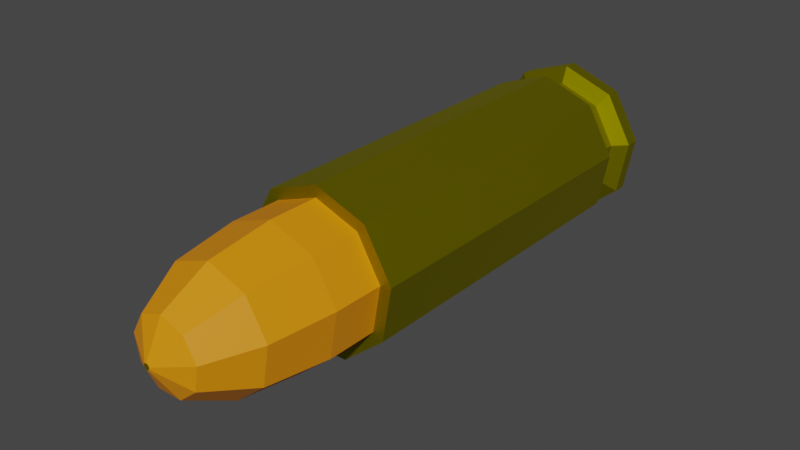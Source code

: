 # Source: bullet.blend  (saved by Blender 3.6.13; exported with 4.5.12 LTS)
import bpy
from mathutils import Matrix  # noqa: F401  (used for matrix-valued properties, if any)

bpy.ops.wm.read_factory_settings(use_empty=True)
scene = bpy.context.scene
scene.name = 'Scene'

# ---- collections
col_collection = bpy.data.collections.new('Collection'); scene.collection.children.link(col_collection)

# ---- materials (node trees are filled in below, after node groups)
mat_materia = bpy.data.materials.new('Materiał')
mat_materia__001 = bpy.data.materials.new('Materiał.001')

# ---- material node trees
mat_materia.use_nodes = True; mat_materia.node_tree.nodes.clear()
_N = mat_materia.node_tree.nodes; _L = mat_materia.node_tree.links
n0 = _N.new('ShaderNodeBsdfPrincipled'); n0.name = 'Principled BSDF'; n0.location = (10, 300)
n0.distribution = 'GGX'
n0.subsurface_method = 'BURLEY'
n0.inputs[0].default_value = (0.386, 0.3459, 0.0, 1.0)
n0.inputs[1].default_value = 1.0
n0.inputs[2].default_value = 0.5917
n0.inputs[3].default_value = 1.45
n0.inputs[13].default_value = 0.4833
n0.inputs[27].default_value = (0.0, 0.0, 0.0, 1.0)
n0.inputs[28].default_value = 1.0
n1 = _N.new('ShaderNodeOutputMaterial'); n1.name = 'Material Output'; n1.location = (300, 300)
_L.new(n0.outputs[0], n1.inputs[0])
n1.is_active_output = True
mat_materia__001.use_nodes = True; mat_materia__001.node_tree.nodes.clear()
_N = mat_materia__001.node_tree.nodes; _L = mat_materia__001.node_tree.links
n0 = _N.new('ShaderNodeBsdfPrincipled'); n0.name = 'Principled BSDF'; n0.location = (10, 300)
n0.distribution = 'GGX'
n0.subsurface_method = 'BURLEY'
n0.inputs[0].default_value = (0.8, 0.2617, 0.0, 1.0)
n0.inputs[3].default_value = 1.45
n0.inputs[27].default_value = (0.0, 0.0, 0.0, 1.0)
n0.inputs[28].default_value = 1.0
n1 = _N.new('ShaderNodeOutputMaterial'); n1.name = 'Material Output'; n1.location = (300, 300)
_L.new(n0.outputs[0], n1.inputs[0])
n1.is_active_output = True

# ---- world
world_world = bpy.data.worlds.new('World'); scene.world = world_world
world_world.use_nodes = True; world_world.node_tree.nodes.clear()
_N = world_world.node_tree.nodes; _L = world_world.node_tree.links
n0 = _N.new('ShaderNodeOutputWorld'); n0.name = 'World Output'; n0.location = (300, 300)
n1 = _N.new('ShaderNodeBackground'); n1.name = 'Background'; n1.location = (10, 300)
n1.inputs[0].default_value = (0.05088, 0.05088, 0.05088, 1.0)
_L.new(n1.outputs[0], n0.inputs[0])
n0.is_active_output = True
world_world.color = (0.05088, 0.05088, 0.05088)
world_world.use_sun_shadow = False
world_world.sun_shadow_jitter_overblur = 0.0

# ---- meshes
me_walec = bpy.data.meshes.new('Walec')
me_walec.from_pydata([(0.0, 1.0, -1.0), (0.0, 1.0, 1.0), (0.6428, 0.766, -1.0), (0.6428, 0.766, 1.0), (0.9848, 0.1736, -1.0), (0.9848, 0.1736, 1.0), (0.866, -0.5, -1.0), (0.866, -0.5, 1.0), (0.342, -0.9397, -1.0), (0.342, -0.9397, 1.0), (-0.342, -0.9397, -1.0), (-0.342, -0.9397, 1.0), (-0.866, -0.5, -1.0), (-0.866, -0.5, 1.0), (-0.9848, 0.1736, -1.0), (-0.9848, 0.1736, 1.0), (-0.6428, 0.766, -1.0), (-0.6428, 0.766, 1.0), (-9.748e-09, 0.7981, -1.039), (0.513, 0.6114, -1.039), (0.786, 0.1386, -1.039), (0.6912, -0.3991, -1.039), (0.273, -0.75, -1.039), (-0.273, -0.75, -1.039), (-0.6912, -0.3991, -1.039), (-0.786, 0.1386, -1.039), (-0.513, 0.6114, -1.039), (8.078e-09, 0.7981, -1.184), (0.513, 0.6114, -1.184), (0.786, 0.1386, -1.184), (0.6912, -0.3991, -1.184), (0.273, -0.75, -1.184), (-0.273, -0.75, -1.184), (-0.6912, -0.3991, -1.184), (-0.786, 0.1386, -1.184), (-0.513, 0.6114, -1.184), (2.637e-08, 1.0, -1.225), (0.6428, 0.766, -1.225), (0.9848, 0.1736, -1.225), (0.866, -0.5, -1.225), (0.342, -0.9397, -1.225), (-0.342, -0.9397, -1.225), (-0.866, -0.5, -1.225), (-0.9848, 0.1736, -1.225), (-0.6428, 0.766, -1.225), (0.5501, 0.6556, 1.0), (-8.597e-09, 0.8558, 1.0), (0.8428, 0.1486, 1.0), (0.7411, -0.4279, 1.0), (0.2927, -0.8042, 1.0), (-0.2927, -0.8042, 1.0), (-0.7411, -0.4279, 1.0), (-0.8428, 0.1486, 1.0), (-0.5501, 0.6556, 1.0), (0.0247, 0.02944, 2.07), (0.5501, 0.6556, 1.302), (0.2874, 0.3425, 1.967), (0.4797, 0.5717, 1.686), (-8.597e-09, 0.8558, 1.302), (-8.941e-08, 0.03843, 2.07), (-1.676e-08, 0.7463, 1.686), (-4.657e-08, 0.4471, 1.967), (0.03785, 0.006673, 2.07), (0.8428, 0.1486, 1.302), (0.4403, 0.07764, 1.967), (0.7349, 0.1296, 1.686), (0.03328, -0.01921, 2.07), (0.7411, -0.4279, 1.302), (0.3872, -0.2235, 1.967), (0.6463, -0.3731, 1.686), (0.01314, -0.03611, 2.07), (0.2927, -0.8042, 1.302), (0.1529, -0.4201, 1.967), (0.2552, -0.7013, 1.686), (-0.01314, -0.03611, 2.07), (-0.2927, -0.8042, 1.302), (-0.1529, -0.4201, 1.967), (-0.2552, -0.7013, 1.686), (-0.03328, -0.01922, 2.07), (-0.7411, -0.4279, 1.302), (-0.3872, -0.2235, 1.967), (-0.6463, -0.3731, 1.686), (-0.03785, 0.006673, 2.07), (-0.8428, 0.1486, 1.302), (-0.4403, 0.07764, 1.967), (-0.7349, 0.1296, 1.686), (-0.0247, 0.02944, 2.07), (-0.5501, 0.6556, 1.302), (-0.2874, 0.3425, 1.967), (-0.4797, 0.5717, 1.686), (2.841e-08, 0.977, -1.33), (2.637e-08, 1.0, -1.308), (0.6428, 0.766, -1.308), (0.628, 0.7485, -1.33), (0.9848, 0.1736, -1.308), (0.9622, 0.1697, -1.33), (0.866, -0.5, -1.308), (0.8461, -0.4885, -1.33), (0.342, -0.9397, -1.308), (0.3342, -0.9181, -1.33), (-0.342, -0.9397, -1.308), (-0.3342, -0.9181, -1.33), (-0.866, -0.5, -1.308), (-0.8461, -0.4885, -1.33), (-0.9848, 0.1736, -1.308), (-0.9622, 0.1697, -1.33), (-0.6428, 0.766, -1.308), (-0.628, 0.7485, -1.33)], [], [(0, 1, 3, 2), (2, 3, 5, 4), (4, 5, 7, 6), (6, 7, 9, 8), (8, 9, 11, 10), (10, 11, 13, 12), (12, 13, 15, 14), (15, 13, 51, 52), (14, 15, 17, 16), (16, 17, 1, 0), (8, 10, 23, 22), (21, 22, 31, 30), (6, 8, 22, 21), (0, 2, 19, 18), (4, 6, 21, 20), (2, 4, 20, 19), (16, 0, 18, 26), (14, 16, 26, 25), (12, 14, 25, 24), (10, 12, 24, 23), (29, 30, 39, 38), (18, 19, 28, 27), (25, 26, 35, 34), (22, 23, 32, 31), (19, 20, 29, 28), (26, 18, 27, 35), (23, 24, 33, 32), (20, 21, 30, 29), (24, 25, 34, 33), (38, 39, 96, 94), (33, 34, 43, 42), (30, 31, 40, 39), (27, 28, 37, 36), (34, 35, 44, 43), (31, 32, 41, 40), (28, 29, 38, 37), (35, 27, 36, 44), (32, 33, 42, 41), (44, 36, 91, 106), (37, 38, 94, 92), (42, 43, 104, 102), (39, 40, 98, 96), (43, 44, 106, 104), (40, 41, 100, 98), (90, 93, 95, 97, 99, 101, 103, 105, 107), (41, 42, 102, 100), (53, 52, 83, 87), (13, 11, 50, 51), (11, 9, 49, 50), (9, 7, 48, 49), (3, 1, 46, 45), (7, 5, 47, 48), (5, 3, 45, 47), (1, 17, 53, 46), (17, 15, 52, 53), (47, 45, 55, 63), (50, 49, 71, 75), (54, 59, 86, 82, 78, 74, 70, 66, 62), (51, 50, 75, 79), (46, 53, 87, 58), (48, 47, 63, 67), (52, 51, 79, 83), (49, 48, 67, 71), (55, 58, 60, 57), (57, 60, 61, 56), (56, 61, 59, 54), (63, 55, 57, 65), (65, 57, 56, 64), (64, 56, 54, 62), (67, 63, 65, 69), (69, 65, 64, 68), (68, 64, 62, 66), (71, 67, 69, 73), (73, 69, 68, 72), (72, 68, 66, 70), (75, 71, 73, 77), (77, 73, 72, 76), (76, 72, 70, 74), (79, 75, 77, 81), (81, 77, 76, 80), (80, 76, 74, 78), (83, 79, 81, 85), (85, 81, 80, 84), (84, 80, 78, 82), (87, 83, 85, 89), (89, 85, 84, 88), (88, 84, 82, 86), (58, 87, 89, 60), (60, 89, 88, 61), (61, 88, 86, 59), (45, 46, 58, 55), (91, 92, 93, 90), (92, 94, 95, 93), (94, 96, 97, 95), (96, 98, 99, 97), (98, 100, 101, 99), (100, 102, 103, 101), (102, 104, 105, 103), (104, 106, 107, 105), (106, 91, 90, 107), (36, 37, 92, 91)])
me_walec.polygons.foreach_set('material_index', [0, 0, 0, 0, 0, 0, 0, 0, 0, 0, 0, 0, 0, 0, 0, 0, 0, 0, 0, 0, 0, 0, 0, 0, 0, 0, 0, 0, 0, 0, 0, 0, 0, 0, 0, 0, 0, 0, 0, 0, 0, 0, 0, 0, 0, 0, 1, 0, 0, 0, 0, 0, 0, 0, 0, 1, 1, 0, 1, 1, 1, 1, 1, 1, 1, 1, 1, 1, 1, 1, 1, 1, 1, 1, 1, 1, 1, 1, 1, 1, 1, 1, 1, 1, 1, 1, 1, 1, 1, 1, 1, 0, 0, 0, 0, 0, 0, 0, 0, 0, 0])
_uv = me_walec.uv_layers.new(name='MapaUV')
_uv.uv.foreach_set('vector', [1.0, 0.5, 1.0, 1.0, 0.8889, 1.0, 0.8889, 0.5, 0.8889, 0.5, 0.8889, 1.0, 0.7778, 1.0, 0.7778, 0.5, 0.7778, 0.5, 0.7778, 1.0, 0.6667, 1.0, 0.6667, 0.5, 0.6667, 0.5, 0.6667, 1.0, 0.5556, 1.0, 0.5556, 0.5, 0.5556, 0.5, 0.5556, 1.0, 0.4444, 1.0, 0.4444, 0.5, 0.4444, 0.5, 0.4444, 1.0, 0.3333, 1.0, 0.3333, 0.5, 0.3333, 0.5, 0.3333, 1.0, 0.2222, 1.0, 0.2222, 0.5, 0.2222, 1.0, 0.3333, 1.0, 0.3333, 1.0, 0.2222, 1.0, 0.2222, 0.5, 0.2222, 1.0, 0.1111, 1.0, 0.1111, 0.5, 0.1111, 0.5, 0.1111, 1.0, 4.47e-08, 1.0, 4.47e-08, 0.5, 0.5556, 0.5, 0.4444, 0.5, 0.4444, 0.5, 0.5556, 0.5, 0.6667, 0.5, 0.5556, 0.5, 0.5556, 0.5, 0.6667, 0.5, 0.6667, 0.5, 0.5556, 0.5, 0.5556, 0.5, 0.6667, 0.5, 1.0, 0.5, 0.8889, 0.5, 0.8889, 0.5, 1.0, 0.5, 0.7778, 0.5, 0.6667, 0.5, 0.6667, 0.5, 0.7778, 0.5, 0.8889, 0.5, 0.7778, 0.5, 0.7778, 0.5, 0.8889, 0.5, 0.1111, 0.5, 4.47e-08, 0.5, 4.47e-08, 0.5, 0.1111, 0.5, 0.2222, 0.5, 0.1111, 0.5, 0.1111, 0.5, 0.2222, 0.5, 0.3333, 0.5, 0.2222, 0.5, 0.2222, 0.5, 0.3333, 0.5, 0.4444, 0.5, 0.3333, 0.5, 0.3333, 0.5, 0.4444, 0.5, 0.7778, 0.5, 0.6667, 0.5, 0.6667, 0.5, 0.7778, 0.5, 1.0, 0.5, 0.8889, 0.5, 0.8889, 0.5, 1.0, 0.5, 0.2222, 0.5, 0.1111, 0.5, 0.1111, 0.5, 0.2222, 0.5, 0.5556, 0.5, 0.4444, 0.5, 0.4444, 0.5, 0.5556, 0.5, 0.8889, 0.5, 0.7778, 0.5, 0.7778, 0.5, 0.8889, 0.5, 0.1111, 0.5, 4.47e-08, 0.5, 4.47e-08, 0.5, 0.1111, 0.5, 0.4444, 0.5, 0.3333, 0.5, 0.3333, 0.5, 0.4444, 0.5, 0.7778, 0.5, 0.6667, 0.5, 0.6667, 0.5, 0.7778, 0.5, 0.3333, 0.5, 0.2222, 0.5, 0.2222, 0.5, 0.3333, 0.5, 0.7778, 0.5, 0.6667, 0.5, 0.6667, 0.5, 0.7778, 0.5, 0.3333, 0.5, 0.2222, 0.5, 0.2222, 0.5, 0.3333, 0.5, 0.6667, 0.5, 0.5556, 0.5, 0.5556, 0.5, 0.6667, 0.5, 1.0, 0.5, 0.8889, 0.5, 0.8889, 0.5, 1.0, 0.5, 0.2222, 0.5, 0.1111, 0.5, 0.1111, 0.5, 0.2222, 0.5, 0.5556, 0.5, 0.4444, 0.5, 0.4444, 0.5, 0.5556, 0.5, 0.8889, 0.5, 0.7778, 0.5, 0.7778, 0.5, 0.8889, 0.5, 0.1111, 0.5, 4.47e-08, 0.5, 4.47e-08, 0.5, 0.1111, 0.5, 0.4444, 0.5, 0.3333, 0.5, 0.3333, 0.5, 0.4444, 0.5, 0.1111, 0.5, 4.47e-08, 0.5, 4.47e-08, 0.5, 0.1111, 0.5, 0.8889, 0.5, 0.7778, 0.5, 0.7778, 0.5, 0.8889, 0.5, 0.3333, 0.5, 0.2222, 0.5, 0.2222, 0.5, 0.3333, 0.5, 0.6667, 0.5, 0.5556, 0.5, 0.5556, 0.5, 0.6667, 0.5, 0.2222, 0.5, 0.1111, 0.5, 0.1111, 0.5, 0.2222, 0.5, 0.5556, 0.5, 0.4444, 0.5, 0.4444, 0.5, 0.5556, 0.5, 0.75, 0.4845, 0.9007, 0.4296, 0.9809, 0.2907, 0.9531, 0.1328, 0.8302, 0.02965, 0.6698, 0.02965, 0.5469, 0.1328, 0.5191, 0.2907, 0.5993, 0.4296, 0.4444, 0.5, 0.3333, 0.5, 0.3333, 0.5, 0.4444, 0.5, 0.1111, 1.0, 0.2222, 1.0, 0.2222, 1.0, 0.1111, 1.0, 0.3333, 1.0, 0.4444, 1.0, 0.4444, 1.0, 0.3333, 1.0, 0.4444, 1.0, 0.5556, 1.0, 0.5556, 1.0, 0.4444, 1.0, 0.5556, 1.0, 0.6667, 1.0, 0.6667, 1.0, 0.5556, 1.0, 0.8889, 1.0, 1.0, 1.0, 1.0, 1.0, 0.8889, 1.0, 0.6667, 1.0, 0.7778, 1.0, 0.7778, 1.0, 0.6667, 1.0, 0.7778, 1.0, 0.8889, 1.0, 0.8889, 1.0, 0.7778, 1.0, 4.47e-08, 1.0, 0.1111, 1.0, 0.1111, 1.0, 4.47e-08, 1.0, 0.1111, 1.0, 0.2222, 1.0, 0.2222, 1.0, 0.1111, 1.0, 0.7778, 1.0, 0.8889, 1.0, 0.8889, 1.0, 0.7778, 1.0, 0.4444, 1.0, 0.5556, 1.0, 0.5556, 1.0, 0.4444, 1.0, 0.2569, 0.2583, 0.25, 0.2608, 0.2431, 0.2583, 0.2394, 0.2519, 0.2407, 0.2446, 0.2463, 0.2399, 0.2537, 0.2399, 0.2593, 0.2446, 0.2606, 0.2519, 0.3333, 1.0, 0.4444, 1.0, 0.4444, 1.0, 0.3333, 1.0, 4.47e-08, 1.0, 0.1111, 1.0, 0.1111, 1.0, 4.47e-08, 1.0, 0.6667, 1.0, 0.7778, 1.0, 0.7778, 1.0, 0.6667, 1.0, 0.2222, 1.0, 0.3333, 1.0, 0.3333, 1.0, 0.2222, 1.0, 0.5556, 1.0, 0.6667, 1.0, 0.6667, 1.0, 0.5556, 1.0, 0.8889, 1.0, 1.0, 1.0, 0.9929, 1.0, 0.896, 1.0, 0.896, 1.0, 0.9929, 1.0, 0.9735, 1.0, 0.9154, 1.0, 0.3306, 0.3461, 0.25, 0.3754, 0.25, 0.2608, 0.2569, 0.2583, 0.7778, 1.0, 0.8889, 1.0, 0.8818, 1.0, 0.7849, 1.0, 0.7849, 1.0, 0.8818, 1.0, 0.8624, 1.0, 0.8043, 1.0, 0.3735, 0.2718, 0.3306, 0.3461, 0.2569, 0.2583, 0.2606, 0.2519, 0.6667, 1.0, 0.7778, 1.0, 0.7707, 1.0, 0.6738, 1.0, 0.6738, 1.0, 0.7707, 1.0, 0.7512, 1.0, 0.6932, 1.0, 0.3586, 0.1873, 0.3735, 0.2718, 0.2606, 0.2519, 0.2593, 0.2446, 0.5556, 1.0, 0.6667, 1.0, 0.6596, 1.0, 0.5627, 1.0, 0.5627, 1.0, 0.6596, 1.0, 0.6401, 1.0, 0.5821, 1.0, 0.2929, 0.1322, 0.3586, 0.1873, 0.2593, 0.2446, 0.2537, 0.2399, 0.4444, 1.0, 0.5556, 1.0, 0.5484, 1.0, 0.4516, 1.0, 0.4516, 1.0, 0.5484, 1.0, 0.529, 1.0, 0.471, 1.0, 0.2071, 0.1322, 0.2929, 0.1322, 0.2537, 0.2399, 0.2463, 0.2399, 0.3333, 1.0, 0.4444, 1.0, 0.4373, 1.0, 0.3404, 1.0, 0.3404, 1.0, 0.4373, 1.0, 0.4179, 1.0, 0.3599, 1.0, 0.1414, 0.1873, 0.2071, 0.1322, 0.2463, 0.2399, 0.2407, 0.2446, 0.2222, 1.0, 0.3333, 1.0, 0.3262, 1.0, 0.2293, 1.0, 0.2293, 1.0, 0.3262, 1.0, 0.3068, 1.0, 0.2488, 1.0, 0.1265, 0.2718, 0.1414, 0.1873, 0.2407, 0.2446, 0.2394, 0.2519, 0.1111, 1.0, 0.2222, 1.0, 0.2151, 1.0, 0.1182, 1.0, 0.1182, 1.0, 0.2151, 1.0, 0.1957, 1.0, 0.1376, 1.0, 0.1694, 0.3461, 0.1265, 0.2718, 0.2394, 0.2519, 0.2431, 0.2583, 4.47e-08, 1.0, 0.1111, 1.0, 0.104, 1.0, 0.007109, 1.0, 0.007109, 1.0, 0.104, 1.0, 0.08458, 1.0, 0.02653, 1.0, 0.25, 0.3754, 0.1694, 0.3461, 0.2431, 0.2583, 0.25, 0.2608, 0.8889, 1.0, 1.0, 1.0, 1.0, 1.0, 0.8889, 1.0, 1.0, 0.5, 0.8889, 0.5, 0.8902, 0.5, 0.9987, 0.5, 0.8889, 0.5, 0.7778, 0.5, 0.7791, 0.5, 0.8876, 0.5, 0.7778, 0.5, 0.6667, 0.5, 0.6679, 0.5, 0.7765, 0.5, 0.6667, 0.5, 0.5556, 0.5, 0.5568, 0.5, 0.6654, 0.5, 0.5556, 0.5, 0.4444, 0.5, 0.4457, 0.5, 0.5543, 0.5, 0.4444, 0.5, 0.3333, 0.5, 0.3346, 0.5, 0.4432, 0.5, 0.3333, 0.5, 0.2222, 0.5, 0.2235, 0.5, 0.3321, 0.5, 0.2222, 0.5, 0.1111, 0.5, 0.1124, 0.5, 0.2209, 0.5, 0.1111, 0.5, 4.47e-08, 0.5, 0.001276, 0.5, 0.1098, 0.5, 1.0, 0.5, 0.8889, 0.5, 0.8889, 0.5, 1.0, 0.5])
me_walec.materials.append(mat_materia)
me_walec.materials.append(mat_materia__001)
me_walec.use_remesh_fix_poles = True
me_walec.use_remesh_preserve_attributes = False
me_walec.use_mirror_vertex_groups = False
me_walec.update()

# ---- objects
ob_walec = bpy.data.objects.new('Walec', me_walec)

# ---- transforms, parenting, visibility, modifiers, constraints
ob_walec.location = (0.0, 0.0, 0.0)
ob_walec.rotation_euler = (1.571, -0.0, 0.0)
ob_walec.scale = (1.0, 1.0, 2.088)
ob_walec.lineart.crease_threshold = 0.0

# ---- collection membership
col_collection.objects.link(ob_walec)

# ---- scene / render settings (as saved in the file)
scene.frame_start = 1; scene.frame_end = 250; scene.frame_set(1)
scene.render.engine = 'CYCLES'
scene.cycles.use_denoising = False
scene.cycles.samples = 128
scene.cycles.sampling_pattern = 'TABULATED_SOBOL'
scene.cycles.use_adaptive_sampling = False
scene.cycles.use_light_tree = False
scene.view_settings.view_transform = 'Filmic'
bpy.context.view_layer.update()

# ---- added for rendering (the .blend has no active camera and no usable light): camera, sun
cam_auto = bpy.data.cameras.new('AutoCamera')
cam_auto.lens = 50.0
cam_auto.sensor_width = 36.0
cam_auto.clip_end = 1000.0
ob_auto_camera = bpy.data.objects.new('AutoCamera', cam_auto)
scene.collection.objects.link(ob_auto_camera)
ob_auto_camera.location = (7.05033, -9.23363, 5.67042)
ob_auto_camera.rotation_euler = (1.09748, -7.21219e-08, 0.694738)
scene.camera = ob_auto_camera
light_auto_sun = bpy.data.lights.new('AutoSun', 'SUN')
light_auto_sun.energy = 3.0
light_auto_sun.angle = 0.0523599
ob_auto_sun = bpy.data.objects.new('AutoSun', light_auto_sun)
scene.collection.objects.link(ob_auto_sun)
ob_auto_sun.rotation_euler = (0.872665, 0.174533, 0.523599)
bpy.context.view_layer.update()
